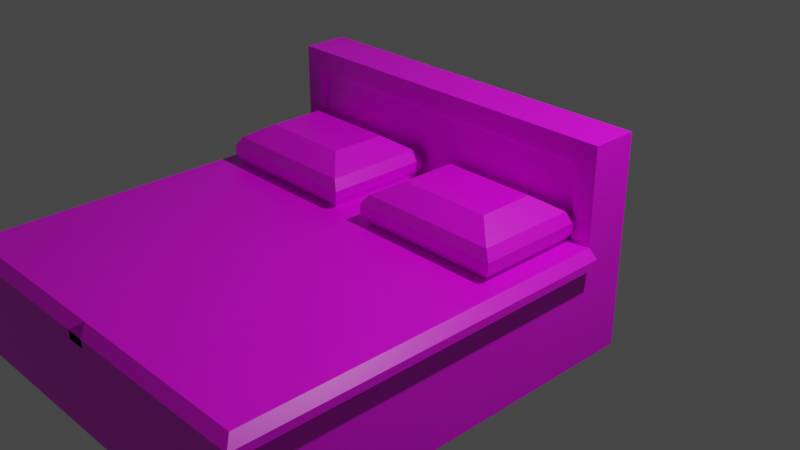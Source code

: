 # Source: multidecor_double_jungle_bed.blend  (saved by Blender 3.0.42; exported with 4.5.12 LTS)
import bpy
from mathutils import Matrix  # noqa: F401  (used for matrix-valued properties, if any)

bpy.ops.wm.read_factory_settings(use_empty=True)
scene = bpy.context.scene
scene.name = 'Scene'

# ---- collections
col_collection = bpy.data.collections.new('Collection'); scene.collection.children.link(col_collection)

# ---- images (referenced by path relative to the original .blend; pixels are not part of the script)
import os
ASSET_DIR = os.environ.get("B2B_ASSET_DIR", "")  # directory of the original .blend (textures are referenced by path, not embedded)
HERE = os.path.dirname(os.path.abspath(__file__))  # packed textures are extracted next to this script under _unpacked/

def load_image(name, relpath, width, height, colorspace="sRGB"):
    """Load a texture the original file referenced (path relative to the .blend, or extracted next to this script)."""
    p = next((c for c in (os.path.join(HERE, relpath), os.path.join(ASSET_DIR, relpath)) if relpath and os.path.exists(c)), "")
    if p:
        img = bpy.data.images.load(p, check_existing=True)
        img.name = name
    else:  # same state as the original file: an image datablock whose file is absent (Cycles renders it pink)
        img = bpy.data.images.new(name, width, height)
        img.source = "FILE"
        img.filepath = "//" + (relpath or name)
    img.colorspace_settings.name = colorspace
    return img
img_multidecor_modern_jungle_bed_png = load_image('multidecor_modern_jungle_bed.png', 'multidecor_modern_jungle_bed.png', 1024, 1024, 'sRGB')

# ---- materials (node trees are filled in below, after node groups)
mat_material = bpy.data.materials.new('Material')
mat_material.alpha_threshold = 0.0
mat_material.use_transparent_shadow = False
mat_material.line_color = (0.0, 0.0, 0.0, 1.0)

# ---- material node trees
mat_material.use_nodes = True; mat_material.node_tree.nodes.clear()
_N = mat_material.node_tree.nodes; _L = mat_material.node_tree.links
n0 = _N.new('ShaderNodeOutputMaterial'); n0.name = 'Material Output'; n0.location = (300, 300)
n1 = _N.new('ShaderNodeBsdfPrincipled'); n1.name = 'Principled BSDF'; n1.location = (10, 300)
n1.distribution = 'GGX'
n1.subsurface_method = 'RANDOM_WALK_SKIN'
n1.inputs[2].default_value = 0.4
n1.inputs[3].default_value = 1.45
n1.inputs[27].default_value = (0.0, 0.0, 0.0, 1.0)
n1.inputs[28].default_value = 1.0
n2 = _N.new('ShaderNodeTexImage'); n2.name = 'Image Texture'; n2.location = (-280, 280)
n2.image = img_multidecor_modern_jungle_bed_png
n2.interpolation = 'Closest'
_L.new(n1.outputs[0], n0.inputs[0])
_L.new(n2.outputs[0], n1.inputs[0])
n0.is_active_output = True

# ---- world
world_world = bpy.data.worlds.new('World'); scene.world = world_world
world_world.use_nodes = True; world_world.node_tree.nodes.clear()
_N = world_world.node_tree.nodes; _L = world_world.node_tree.links
n0 = _N.new('ShaderNodeOutputWorld'); n0.name = 'World Output'; n0.location = (300, 300)
n1 = _N.new('ShaderNodeBackground'); n1.name = 'Background'; n1.location = (10, 300)
n1.inputs[0].default_value = (0.05088, 0.05088, 0.05088, 1.0)
_L.new(n1.outputs[0], n0.inputs[0])
n0.is_active_output = True
world_world.color = (0.05088, 0.05088, 0.05088)
world_world.use_sun_shadow = False
world_world.sun_shadow_jitter_overblur = 0.0

# ---- cameras
cam_camera = bpy.data.cameras.new('Camera')
cam_camera.clip_end = 100.0
cam_camera.ortho_scale = 7.314

# ---- lights
light_light = bpy.data.lights.new('Light', 'POINT')
light_light.transmission_factor = 0.0
light_light.energy = 1000.0
light_light.shadow_soft_size = 0.1
light_light.shadow_maximum_resolution = 0.006
light_light.use_absolute_resolution = True

# ---- meshes
me_cube = bpy.data.meshes.new('Cube')
me_cube.from_pydata([(2.783, 0.5, 0.25), (1.0, 0.5, -1.0), (3.0, 0.5, -1.0), (1.0, -3.5, -1.0), (3.0, -3.5, -1.0), (-0.7826, 0.5, 0.25), (-1.0, 0.5, -1.0), (-1.0, -3.5, -1.0), (1.0, 1.0, -1.0), (3.0, 1.0, -1.0), (-1.0, 1.0, -1.0), (3.0, 1.0, 0.0), (1.0, 1.0, 0.0), (-1.0, 1.0, 0.0), (-0.7826, 0.5, 1.033), (1.217, 0.5, 1.033), (0.7826, 0.5, 1.033), (2.783, 0.5, 1.033), (-1.0, 1.0, 1.25), (3.0, 1.0, 1.25), (1.0, 1.0, 1.25), (1.0, -3.5, 0.0), (3.0, -3.5, 0.0), (-1.0, -3.5, 0.0), (1.0, -3.5, 0.25), (3.0, -3.5, 0.25), (-1.0, -3.5, 0.25), (3.0, 0.5, 0.25), (1.0, 0.5, 0.25), (-1.0, 0.5, 0.25), (3.1, 0.5, 0.08333), (1.1, 0.5, 0.08333), (3.1, 0.5, 0.1667), (3.1, -3.6, 0.1667), (1.1, -3.6, 0.1667), (1.1, -3.6, 0.08333), (3.1, -3.6, 0.08333), (0.9, -3.6, 0.08333), (-1.1, -3.6, 0.08333), (0.9, -3.6, 0.1667), (-1.1, -3.6, 0.1667), (-1.1, 0.5, 0.1667), (-1.1, 0.5, 0.08333), (0.9, 0.5, 0.08333), (2.75, -0.6247, 0.25), (0.75, -0.6247, 0.25), (1.25, -0.6247, 0.25), (-0.75, -0.6247, 0.25), (2.75, 0.4382, 0.25), (0.75, 0.4382, 0.25), (1.25, 0.4382, 0.25), (-0.75, 0.4382, 0.25), (2.497, -0.395, 0.702), (0.4968, -0.395, 0.702), (1.503, -0.395, 0.702), (-0.4968, -0.395, 0.702), (2.497, 0.2085, 0.702), (0.4968, 0.2085, 0.702), (1.503, 0.2085, 0.702), (-0.4968, 0.2085, 0.702), (0.8231, 0.49, 0.35), (2.823, 0.49, 0.35), (2.823, 0.49, 0.45), (0.8231, 0.49, 0.45), (0.8231, -0.6765, 0.45), (2.823, -0.6765, 0.45), (0.8231, -0.6765, 0.35), (2.823, -0.6765, 0.35), (-0.8231, -0.6765, 0.35), (1.177, -0.6765, 0.35), (-0.8231, -0.6765, 0.45), (1.177, -0.6765, 0.45), (-0.8231, 0.49, 0.45), (1.177, 0.49, 0.45), (-0.8231, 0.49, 0.35), (1.177, 0.49, 0.35), (2.75, -0.6247, 0.55), (0.75, -0.6247, 0.55), (-0.75, -0.6247, 0.55), (1.25, -0.6247, 0.55), (0.75, 0.4382, 0.55), (2.75, 0.4382, 0.55), (1.25, 0.4382, 0.55), (-0.75, 0.4382, 0.55), (-1.0, 0.5, 0.0), (3.0, 0.5, 0.0), (-1.0, 0.5, 1.25), (3.0, 0.5, 1.25), (1.0, 0.5, 1.25), (1.217, 0.5565, 0.25), (-0.7826, 0.5565, 0.25), (0.7826, 0.5565, 0.25), (2.783, 0.5565, 0.25), (1.217, 0.5565, 1.033), (-0.7826, 0.5565, 1.033), (2.783, 0.5565, 1.033), (0.7826, 0.5565, 1.033), (1.1, 0.5, 0.08333), (1.1, -3.6, 0.08333), (1.1, -3.6, 0.08333), (0.9, 0.5, 0.08333), (0.9275, 0.5, 0.08333), (1.0, 0.5, 0.08333), (1.072, 0.5, 0.08333), (1.072, 0.5, 0.08333), (1.0, 0.5, 0.08333), (0.9275, 0.5, 0.08333)], [(103, 104), (31, 97), (101, 106), (43, 100), (102, 105)], [(3, 21, 23, 7), (7, 23, 84, 6), (6, 1, 3, 7), (6, 84, 13, 10), (10, 13, 12, 8), (1, 6, 10, 8), (13, 84, 86, 18), (86, 88, 20, 18), (14, 5, 90, 94), (12, 13, 18, 20), (28, 29, 26, 24), (41, 40, 26, 29), (39, 24, 26, 40), (24, 39, 34), (30, 85, 27, 32), (91, 90, 5, 0, 92, 89), (23, 21, 35, 38), (39, 40, 38, 35, 99, 37), (37, 99, 34, 39), (84, 23, 38, 42), (42, 38, 40, 41), (21, 98, 35), (99, 35, 98), (49, 45, 47, 51), (57, 59, 55, 53), (64, 63, 80, 77), (72, 70, 78, 83), (70, 64, 77, 78), (63, 72, 83, 80), (49, 51, 74, 60), (60, 74, 72, 63), (47, 45, 66, 68), (68, 66, 64, 70), (51, 47, 68, 74), (74, 68, 70, 72), (45, 49, 60, 66), (66, 60, 63, 64), (53, 55, 78, 77), (57, 53, 77, 80), (55, 59, 83, 78), (59, 57, 80, 83), (14, 16, 88, 86), (5, 14, 86, 84), (90, 91, 96, 94), (16, 14, 94, 96), (4, 22, 21, 3), (1, 2, 4, 3), (2, 85, 22, 4), (8, 12, 11, 9), (2, 1, 8, 9), (85, 2, 9, 11), (88, 87, 19, 20), (85, 11, 19, 87), (11, 12, 20, 19), (27, 28, 24, 25), (33, 32, 27, 25), (34, 33, 25, 24), (24, 39, 34), (41, 29, 84, 42), (98, 21, 22, 36, 99), (99, 36, 33, 34), (37, 99, 34, 39), (22, 85, 30, 36), (36, 30, 32, 33), (48, 44, 46, 50), (56, 58, 54, 52), (65, 62, 81, 76), (73, 71, 79, 82), (71, 65, 76, 79), (62, 73, 82, 81), (48, 50, 75, 61), (61, 75, 73, 62), (46, 44, 67, 69), (69, 67, 65, 71), (50, 46, 69, 75), (75, 69, 71, 73), (44, 48, 61, 67), (67, 61, 62, 65), (52, 54, 79, 76), (56, 52, 76, 81), (54, 58, 82, 79), (58, 56, 81, 82), (15, 17, 87, 88), (17, 0, 85, 87), (89, 92, 95, 93), (0, 17, 95, 92), (17, 15, 93, 95), (96, 91, 89, 93), (88, 16, 15), (93, 15, 16, 96)])
_uv = me_cube.uv_layers.new(name='UVMap')
_uv.uv.foreach_set('vector', [0.1185, 0.8554, 0.0003025, 0.8554, 0.0003025, 0.6191, 0.1185, 0.6191, 0.1185, 0.6191, 0.1185, 0.5009, 0.5911, 0.5009, 0.5911, 0.6191, 0.5911, 0.6191, 0.5911, 0.8554, 0.1185, 0.8554, 0.1185, 0.6191, 0.5911, 0.6191, 0.5911, 0.5009, 0.6502, 0.5009, 0.6502, 0.6191, 0.6502, 0.6191, 0.7684, 0.6191, 0.7684, 0.8554, 0.6502, 0.8554, 0.5911, 0.8554, 0.5911, 0.6191, 0.6502, 0.6191, 0.6502, 0.8554, 0.9173, 0.894, 0.9173, 0.953, 0.7696, 0.953, 0.7696, 0.894, 0.7105, 0.894, 0.7105, 0.6576, 0.7696, 0.6576, 0.7696, 0.894, 0.8681, 0.9355, 0.7756, 0.9355, 0.7756, 0.9289, 0.8681, 0.9289, 0.9173, 0.6576, 0.9173, 0.894, 0.7696, 0.894, 0.7696, 0.6576, 0.5015, 0.02865, 0.7378, 0.02865, 0.7378, 0.5013, 0.5015, 0.5013, 0.8181, 0.4999, 0.8181, 0.01541, 0.8335, 0.02723, 0.8335, 0.4999, 0.9425, 0.02393, 0.9579, 0.01212, 0.9579, 0.2484, 0.9425, 0.2603, 0.9579, 0.01212, 0.9425, 0.02393, 0.9425, 0.0003025, 0.5316, 0.4544, 0.5589, 0.4317, 0.5589, 0.5, 0.5316, 0.4772, 0.005192, 0.7288, 0.005192, 0.5764, 0.01069, 0.5764, 0.01069, 0.9235, 0.007064, 0.9236, 0.005192, 0.8231, 0.9173, 0.2484, 0.9173, 0.01212, 0.9326, 0.0003025, 0.9326, 0.2603, 0.9425, 0.02393, 0.9425, 0.2603, 0.9326, 0.2603, 0.9326, 0.0003025, 0.9326, 0.0003025, 0.9326, 0.02393, 0.9326, 0.02393, 0.9326, 0.0003025, 0.9425, 0.0003025, 0.9425, 0.2603, 0.7929, 0.4999, 0.7929, 0.02723, 0.8083, 0.01541, 0.8083, 0.4999, 0.8083, 0.4999, 0.8083, 0.01541, 0.8181, 0.01541, 0.8181, 0.4999, 0.8341, 0.4881, 0.8495, 0.4999, 0.8495, 0.4999, 0.8495, 0.4999, 0.8495, 0.4999, 0.8495, 0.4999, 0.6344, 0.4583, 0.5088, 0.4583, 0.5088, 0.2811, 0.6344, 0.2811, 0.7116, 0.3527, 0.829, 0.3527, 0.829, 0.424, 0.7116, 0.424, 0.6845, 0.3527, 0.6845, 0.4905, 0.6699, 0.4844, 0.6699, 0.3588, 0.9512, 0.2811, 0.9512, 0.4189, 0.9366, 0.4128, 0.9366, 0.2872, 0.8759, 0.2811, 0.8759, 0.4756, 0.8626, 0.467, 0.8626, 0.2897, 0.8295, 0.3269, 0.635, 0.3269, 0.6436, 0.3136, 0.8209, 0.3136, 0.8209, 0.3521, 0.6436, 0.3521, 0.635, 0.3388, 0.8295, 0.3388, 0.8295, 0.3388, 0.635, 0.3388, 0.635, 0.3269, 0.8295, 0.3269, 0.9011, 0.2897, 0.9011, 0.467, 0.8878, 0.4756, 0.8878, 0.2811, 0.8878, 0.2811, 0.8878, 0.4756, 0.8759, 0.4756, 0.8759, 0.2811, 0.9777, 0.2872, 0.9777, 0.4128, 0.963, 0.4189, 0.963, 0.2811, 0.963, 0.2811, 0.963, 0.4189, 0.9512, 0.4189, 0.9512, 0.2811, 0.711, 0.3588, 0.711, 0.4844, 0.6963, 0.4905, 0.6963, 0.3527, 0.6963, 0.3527, 0.6963, 0.4905, 0.6845, 0.4905, 0.6845, 0.3527, 0.8301, 0.437, 0.8301, 0.3196, 0.8626, 0.2897, 0.8626, 0.467, 0.635, 0.4572, 0.635, 0.3859, 0.6699, 0.3588, 0.6699, 0.4844, 0.9017, 0.3856, 0.9017, 0.3143, 0.9366, 0.2872, 0.9366, 0.4128, 0.6735, 0.2811, 0.7909, 0.2811, 0.8209, 0.3136, 0.6436, 0.3136, 0.7946, 0.526, 0.7946, 0.7109, 0.769, 0.7366, 0.769, 0.5003, 0.8871, 0.526, 0.7946, 0.526, 0.769, 0.5003, 0.9167, 0.5003, 0.3416, 0.432, 0.3416, 0.247, 0.4341, 0.247, 0.4341, 0.432, 0.8748, 0.7439, 0.8748, 0.9289, 0.8681, 0.9289, 0.8681, 0.7439, 0.1185, 0.8554, 0.0003025, 0.8554, 0.0003025, 0.6191, 0.1185, 0.6191, 0.5911, 0.6191, 0.5911, 0.8554, 0.1185, 0.8554, 0.1185, 0.6191, 0.5911, 0.8554, 0.5911, 0.9736, 0.1185, 0.9736, 0.1185, 0.8554, 0.6502, 0.6191, 0.7684, 0.6191, 0.7684, 0.8554, 0.6502, 0.8554, 0.5911, 0.8554, 0.5911, 0.6191, 0.6502, 0.6191, 0.6502, 0.8554, 0.5911, 0.9736, 0.5911, 0.8554, 0.6502, 0.8554, 0.6502, 0.9736, 0.7105, 0.894, 0.7105, 0.6576, 0.7696, 0.6576, 0.7696, 0.894, 0.9173, 0.5986, 0.9173, 0.6576, 0.7696, 0.6576, 0.7696, 0.5986, 0.9173, 0.6576, 0.9173, 0.894, 0.7696, 0.894, 0.7696, 0.6576, 0.5015, 0.02865, 0.7378, 0.02865, 0.7378, 0.5013, 0.5015, 0.5013, 0.8593, 0.4999, 0.8593, 0.01541, 0.8747, 0.01541, 0.8747, 0.4881, 0.9425, 0.2366, 0.9425, 0.0003025, 0.9579, 0.01212, 0.9579, 0.2484, 0.9579, 0.2484, 0.9425, 0.2603, 0.9425, 0.2366, 0.5042, 0.4544, 0.5315, 0.4317, 0.5315, 0.5, 0.5042, 0.4772, 0.9326, 0.2366, 0.9173, 0.2484, 0.9173, 0.01212, 0.9326, 0.0003025, 0.9326, 0.2366, 0.9326, 0.2366, 0.9326, 0.0003025, 0.9425, 0.0003025, 0.9425, 0.2366, 0.9326, 0.2603, 0.9326, 0.2366, 0.9425, 0.2366, 0.9425, 0.2603, 0.8341, 0.4881, 0.8341, 0.01541, 0.8495, 0.01541, 0.8495, 0.4999, 0.8495, 0.4999, 0.8495, 0.01541, 0.8593, 0.01541, 0.8593, 0.4999, 0.6344, 0.4583, 0.5088, 0.4583, 0.5088, 0.2811, 0.6344, 0.2811, 0.7116, 0.3527, 0.829, 0.3527, 0.829, 0.424, 0.7116, 0.424, 0.6845, 0.3527, 0.6845, 0.4905, 0.6699, 0.4844, 0.6699, 0.3588, 0.9512, 0.2811, 0.9512, 0.4189, 0.9366, 0.4128, 0.9366, 0.2872, 0.8759, 0.2811, 0.8759, 0.4756, 0.8626, 0.467, 0.8626, 0.2897, 0.8295, 0.3269, 0.635, 0.3269, 0.6436, 0.3136, 0.8209, 0.3136, 0.8209, 0.3521, 0.6436, 0.3521, 0.635, 0.3388, 0.8295, 0.3388, 0.8295, 0.3388, 0.635, 0.3388, 0.635, 0.3269, 0.8295, 0.3269, 0.9011, 0.2897, 0.9011, 0.467, 0.8878, 0.4756, 0.8878, 0.2811, 0.8878, 0.2811, 0.8878, 0.4756, 0.8759, 0.4756, 0.8759, 0.2811, 0.9777, 0.2872, 0.9777, 0.4128, 0.963, 0.4189, 0.963, 0.2811, 0.963, 0.2811, 0.963, 0.4189, 0.9512, 0.4189, 0.9512, 0.2811, 0.711, 0.3588, 0.711, 0.4844, 0.6963, 0.4905, 0.6963, 0.3527, 0.6963, 0.3527, 0.6963, 0.4905, 0.6845, 0.4905, 0.6845, 0.3527, 0.8301, 0.437, 0.8301, 0.3196, 0.8626, 0.2897, 0.8626, 0.467, 0.635, 0.4572, 0.635, 0.3859, 0.6699, 0.3588, 0.6699, 0.4844, 0.9017, 0.3856, 0.9017, 0.3143, 0.9366, 0.2872, 0.9366, 0.4128, 0.6735, 0.2811, 0.7909, 0.2811, 0.8209, 0.3136, 0.6436, 0.3136, 0.7946, 0.526, 0.7946, 0.7109, 0.769, 0.7366, 0.769, 0.5003, 0.7946, 0.7109, 0.8871, 0.7109, 0.9167, 0.7366, 0.769, 0.7366, 0.3416, 0.432, 0.3416, 0.247, 0.4341, 0.247, 0.4341, 0.432, 0.7756, 0.7372, 0.8681, 0.7372, 0.8681, 0.7439, 0.7756, 0.7439, 0.8748, 0.7439, 0.8748, 0.9289, 0.8681, 0.9289, 0.8681, 0.7439, 0.317, 0.2456, 0.433, 0.2456, 0.433, 0.3101, 0.317, 0.3101, 0.875, 0.5272, 0.9349, 0.5872, 0.8151, 0.5872, 0.8151, 0.6028, 0.8151, 0.5872, 0.9349, 0.5872, 0.9349, 0.6028])
me_cube.materials.append(mat_material)
me_cube.use_remesh_preserve_volume = False
me_cube.use_remesh_preserve_attributes = False
me_cube.use_mirror_vertex_groups = False
me_cube.update()

# ---- objects
ob_cube = bpy.data.objects.new('Cube', me_cube)
ob_light = bpy.data.objects.new('Light', light_light)
ob_camera = bpy.data.objects.new('Camera', cam_camera)

# ---- transforms, parenting, visibility, modifiers, constraints
ob_cube.location = (-1.0, 0.0, 0.0)
ob_cube.lock_rotations_4d = False
ob_cube.empty_display_type = 'ARROWS'
ob_cube.lineart.crease_threshold = 0.0
ob_light.location = (4.076, 1.005, 5.904)
ob_light.rotation_euler = (0.6503, 0.05522, 1.866)
ob_light.lock_rotations_4d = False
ob_light.empty_display_type = 'ARROWS'
ob_light.color = (0.0, 0.0, 0.0, 0.0)
ob_light.lineart.crease_threshold = 0.0
ob_camera.location = (7.359, -6.926, 4.958)
ob_camera.rotation_euler = (1.109, 0.0, 0.8149)
ob_camera.lock_rotations_4d = False
ob_camera.empty_display_type = 'ARROWS'
ob_camera.color = (0.0, 0.0, 0.0, 0.0)
ob_camera.display_type = 'WIRE'
ob_camera.lineart.crease_threshold = 0.0

# ---- collection membership
col_collection.objects.link(ob_cube)
col_collection.objects.link(ob_light)
col_collection.objects.link(ob_camera)

# ---- scene / render settings (as saved in the file)
scene.camera = ob_camera
scene.frame_start = 1; scene.frame_end = 250; scene.frame_set(1)
scene.render.engine = 'BLENDER_EEVEE_NEXT'
scene.cycles.sampling_pattern = 'TABULATED_SOBOL'
scene.cycles.use_light_tree = False
scene.view_settings.view_transform = 'Filmic'
bpy.context.view_layer.update()
